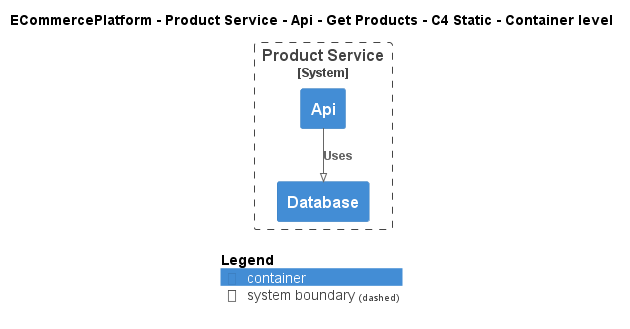

The diagram above was rendered by PlantUML. Its source (embedded in the PNG):
@startuml
!pragma layout smetana
!include ..\..\..\..\..\..\..\.c4s\C4_Container.puml

AddElementTag("c4interflow:lifecycle:new", $bgColor=green, $fontColor=#ffffff, $borderColor=green, $shadowing="False")
AddElementTag("c4interflow:lifecycle:changed", $bgColor=orange, $fontColor=#ffffff, $borderColor=orange, $shadowing="False")
AddElementTag("c4interflow:lifecycle:removed", $bgColor=red, $fontColor=#ffffff, $borderColor=red, $shadowing="False")

AddRelTag("c4interflow:lifecycle:new", $textColor=green, $lineColor=green)
AddRelTag("c4interflow:lifecycle:changed", $textColor=orange, $lineColor=orange)
AddRelTag("c4interflow:lifecycle:removed", $textColor=red, $lineColor=red)

SHOW_PERSON_PORTRAIT()
LAYOUT_TOP_DOWN()

skinparam linetype polyline

title ECommercePlatform - Product Service - Api - Get Products - C4 Static - Container level


System_Boundary(ECommercePlatform.SoftwareSystems.ProductService, "Product Service") {
    Container(ECommercePlatform.SoftwareSystems.ProductService.Containers.Api, "Api", "", "")
    Container(ECommercePlatform.SoftwareSystems.ProductService.Containers.Database, "Database", "", "")
}

Rel(ECommercePlatform.SoftwareSystems.ProductService.Containers.Api, ECommercePlatform.SoftwareSystems.ProductService.Containers.Database, "Uses")


SHOW_LEGEND()
@enduml